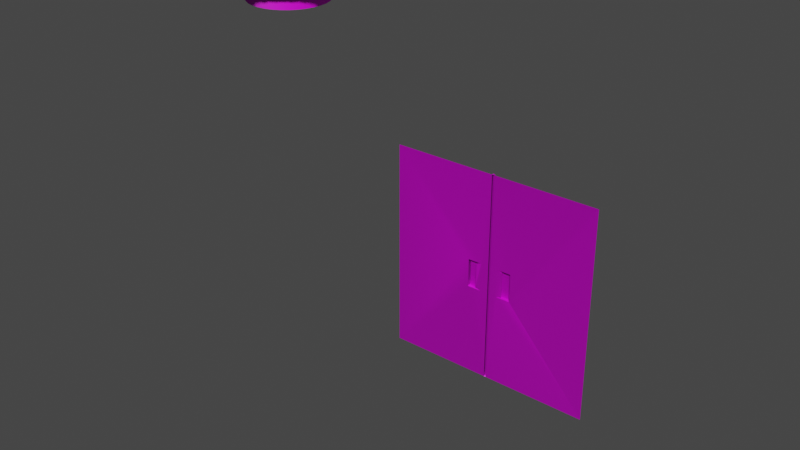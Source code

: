 # Source: Firing_Range_Glowup_test.blend  (saved by Blender 3.0.42; exported with 4.5.12 LTS)
import bpy
from mathutils import Matrix  # noqa: F401  (used for matrix-valued properties, if any)

bpy.ops.wm.read_factory_settings(use_empty=True)
scene = bpy.context.scene
scene.name = 'Scene'

# ---- collections
col_collection = bpy.data.collections.new('Collection'); scene.collection.children.link(col_collection)

# ---- images (referenced by path relative to the original .blend; pixels are not part of the script)
import os
ASSET_DIR = os.environ.get("B2B_ASSET_DIR", "")  # directory of the original .blend (textures are referenced by path, not embedded)
HERE = os.path.dirname(os.path.abspath(__file__))  # packed textures are extracted next to this script under _unpacked/

def load_image(name, relpath, width, height, colorspace="sRGB"):
    """Load a texture the original file referenced (path relative to the .blend, or extracted next to this script)."""
    p = next((c for c in (os.path.join(HERE, relpath), os.path.join(ASSET_DIR, relpath)) if relpath and os.path.exists(c)), "")
    if p:
        img = bpy.data.images.load(p, check_existing=True)
        img.name = name
    else:  # same state as the original file: an image datablock whose file is absent (Cycles renders it pink)
        img = bpy.data.images.new(name, width, height)
        img.source = "FILE"
        img.filepath = "//" + (relpath or name)
    img.colorspace_settings.name = colorspace
    return img
img_firing_range_glowup_door_lights_doormaterial_normal_png = load_image('Firing Range Glowup Door_Lights_DoorMaterial_Normal.png', 'Firing Range Glowup Door_Lights_DoorMaterial_Normal.png', 1024, 1024, 'sRGB')
img_firing_range_glowup_door_lights_doormaterial_basemap_png = load_image('Firing Range Glowup Door_Lights_DoorMaterial_BaseMap.png', 'Firing Range Glowup Door_Lights_DoorMaterial_BaseMap.png', 1024, 1024, 'sRGB')
img_firing_range_glowup_door_lights_ceilinglightmaterial_normal_png = load_image('Firing Range Glowup Door_Lights_CeilingLightMaterial_Normal.png', 'Firing Range Glowup Door_Lights_CeilingLightMaterial_Normal.png', 1024, 1024, 'sRGB')
img_firing_range_glowup_door_lights_ceilinglightmaterial_basemap_pn = load_image('Firing Range Glowup Door_Lights_CeilingLightMaterial_BaseMap.pn', 'Firing Range Glowup Door_Lights_CeilingLightMaterial_BaseMap.png', 1024, 1024, 'sRGB')

# ---- materials (node trees are filled in below, after node groups)
mat_doormaterial = bpy.data.materials.new('DoorMaterial')
mat_ceilinglightmaterial = bpy.data.materials.new('CeilingLightMaterial')

# ---- material node trees
mat_doormaterial.use_nodes = True; mat_doormaterial.node_tree.nodes.clear()
_N = mat_doormaterial.node_tree.nodes; _L = mat_doormaterial.node_tree.links
n0 = _N.new('ShaderNodeBsdfPrincipled'); n0.name = 'Principled BSDF'; n0.location = (10, 300)
n0.distribution = 'GGX'
n0.subsurface_method = 'RANDOM_WALK_SKIN'
n0.inputs[3].default_value = 1.45
n0.inputs[27].default_value = (0.0, 0.0, 0.0, 1.0)
n0.inputs[28].default_value = 1.0
n1 = _N.new('ShaderNodeOutputMaterial'); n1.name = 'Material Output'; n1.location = (300, 300)
n2 = _N.new('ShaderNodeNormalMap'); n2.name = 'Normal Map'; n2.location = (-205, -162)
n3 = _N.new('ShaderNodeTexImage'); n3.name = 'Image Texture'; n3.location = (-514, -211)
n3.image = img_firing_range_glowup_door_lights_doormaterial_normal_png
n4 = _N.new('ShaderNodeTexImage'); n4.name = 'Image Texture.001'; n4.location = (-367, 222)
n4.image = img_firing_range_glowup_door_lights_doormaterial_basemap_png
_L.new(n0.outputs[0], n1.inputs[0])
_L.new(n2.outputs[0], n0.inputs[5])
_L.new(n3.outputs[0], n2.inputs[1])
_L.new(n4.outputs[0], n0.inputs[0])
n1.is_active_output = True
mat_ceilinglightmaterial.use_nodes = True; mat_ceilinglightmaterial.node_tree.nodes.clear()
_N = mat_ceilinglightmaterial.node_tree.nodes; _L = mat_ceilinglightmaterial.node_tree.links
n0 = _N.new('ShaderNodeBsdfPrincipled'); n0.name = 'Principled BSDF'; n0.location = (10, 300)
n0.distribution = 'GGX'
n0.subsurface_method = 'RANDOM_WALK_SKIN'
n0.inputs[3].default_value = 1.45
n0.inputs[27].default_value = (0.0, 0.0, 0.0, 1.0)
n0.inputs[28].default_value = 1.0
n1 = _N.new('ShaderNodeOutputMaterial'); n1.name = 'Material Output'; n1.location = (300, 300)
n2 = _N.new('ShaderNodeNormalMap'); n2.name = 'Normal Map'; n2.location = (-189, -269)
n3 = _N.new('ShaderNodeTexImage'); n3.name = 'Image Texture'; n3.location = (-445, -376)
n3.image = img_firing_range_glowup_door_lights_ceilinglightmaterial_normal_png
n4 = _N.new('ShaderNodeTexImage'); n4.name = 'Image Texture.001'; n4.location = (-252, 221)
n4.image = img_firing_range_glowup_door_lights_ceilinglightmaterial_basemap_pn
_L.new(n0.outputs[0], n1.inputs[0])
_L.new(n2.outputs[0], n0.inputs[5])
_L.new(n3.outputs[0], n2.inputs[1])
_L.new(n4.outputs[0], n0.inputs[0])
n1.is_active_output = True

# ---- world
world_world = bpy.data.worlds.new('World'); scene.world = world_world
world_world.use_nodes = True; world_world.node_tree.nodes.clear()
_N = world_world.node_tree.nodes; _L = world_world.node_tree.links
n0 = _N.new('ShaderNodeOutputWorld'); n0.name = 'World Output'; n0.location = (300, 300)
n1 = _N.new('ShaderNodeBackground'); n1.name = 'Background'; n1.location = (10, 300)
n1.inputs[0].default_value = (0.05088, 0.05088, 0.05088, 1.0)
_L.new(n1.outputs[0], n0.inputs[0])
n0.is_active_output = True
world_world.color = (0.05088, 0.05088, 0.05088)
world_world.use_sun_shadow = False
world_world.sun_shadow_jitter_overblur = 0.0

# ---- meshes
me_plane_001 = bpy.data.meshes.new('Plane.001')
me_plane_001.from_pydata([(-8.727, -6.813, 3.74), (-6.727, -6.813, 3.74), (-8.727, -6.813, 1.74), (-6.727, -6.813, 1.74), (-7.717, -6.795, 3.74), (-7.738, -6.795, 3.74), (-7.717, -6.813, 3.74), (-7.738, -6.813, 3.74), (-7.738, -6.813, 1.74), (-7.717, -6.813, 1.74), (-7.717, -6.795, 1.74), (-7.738, -6.795, 1.74), (-7.727, -6.795, 3.74), (-7.727, -6.795, 1.74), (-7.727, -6.813, 3.74), (-7.727, -6.813, 1.74), (-7.945, -6.813, 2.606), (-7.945, -6.813, 2.874), (-7.813, -6.813, 2.606), (-7.813, -6.813, 2.874), (-7.51, -6.813, 2.874), (-7.51, -6.813, 2.606), (-7.642, -6.813, 2.874), (-7.642, -6.813, 2.606), (-7.945, -6.777, 2.606), (-7.945, -6.777, 2.874), (-7.813, -6.777, 2.606), (-7.813, -6.777, 2.874), (-7.51, -6.777, 2.874), (-7.51, -6.777, 2.606), (-7.642, -6.777, 2.874), (-7.642, -6.777, 2.606), (-7.863, -6.813, 2.624), (-7.863, -6.813, 2.856), (-7.863, -6.81, 2.624), (-7.863, -6.81, 2.856), (-7.592, -6.813, 2.856), (-7.592, -6.813, 2.624), (-7.592, -6.81, 2.856), (-7.592, -6.81, 2.624)], [], [(8, 18, 16, 2), (12, 5, 11, 13), (14, 12, 4, 6), (9, 23, 22, 6), (8, 11, 5, 7), (6, 4, 10, 9), (15, 13, 11, 8), (9, 10, 13, 15), (7, 5, 12, 14), (4, 12, 13, 10), (17, 25, 27, 19), (7, 19, 18, 8), (0, 17, 19, 7), (2, 16, 17, 0), (20, 28, 29, 21), (1, 20, 21, 3), (6, 22, 20, 1), (3, 21, 23, 9), (25, 24, 26, 27), (30, 31, 29, 28), (21, 29, 31, 23), (16, 24, 25, 17), (30, 38, 39, 31), (18, 26, 24, 16), (18, 32, 34, 26), (22, 30, 28, 20), (33, 35, 34, 32), (19, 33, 32, 18), (26, 34, 35, 27), (27, 35, 33, 19), (37, 39, 38, 36), (22, 36, 38, 30), (31, 39, 37, 23), (23, 37, 36, 22)])
_uv = me_plane_001.uv_layers.new(name='UVMap')
_uv.uv.foreach_set('vector', [0.958, 0.5437, 0.546, 0.5712, 0.543, 0.6447, 0.9625, 0.9994, 0.04645, 0.4926, 0.04704, 0.5078, 0.9139, 0.5268, 0.9166, 0.5074, 0.0005928, 0.4929, 0.04645, 0.4926, 0.04915, 0.4732, 0.005067, 0.4563, 0.9506, 0.4717, 0.5214, 0.4296, 0.4171, 0.4288, 0.005067, 0.4563, 0.958, 0.5437, 0.9139, 0.5268, 0.04704, 0.5078, 0.01251, 0.5283, 0.005067, 0.4563, 0.04915, 0.4732, 0.916, 0.4922, 0.9506, 0.4717, 0.9625, 0.5071, 0.9166, 0.5074, 0.9139, 0.5268, 0.958, 0.5437, 0.9506, 0.4717, 0.916, 0.4922, 0.9166, 0.5074, 0.9625, 0.5071, 0.01251, 0.5283, 0.04704, 0.5078, 0.04645, 0.4926, 0.0005928, 0.4929, 0.04915, 0.4732, 0.04645, 0.4926, 0.9166, 0.5074, 0.916, 0.4922, 0.4416, 0.6456, 0.455, 0.6313, 0.4608, 0.5917, 0.4416, 0.5704, 0.01251, 0.5283, 0.4416, 0.5704, 0.546, 0.5712, 0.958, 0.5437, 0.029, 0.9923, 0.4416, 0.6456, 0.4416, 0.5704, 0.01251, 0.5283, 0.9625, 0.9994, 0.543, 0.6447, 0.4416, 0.6456, 0.029, 0.9923, 0.4201, 0.3553, 0.4345, 0.3661, 0.5081, 0.3687, 0.5215, 0.3544, 0.0005881, 0.0005881, 0.4201, 0.3553, 0.5215, 0.3544, 0.9341, 0.007689, 0.005067, 0.4563, 0.4171, 0.4288, 0.4201, 0.3553, 0.0005881, 0.0005881, 0.9341, 0.007689, 0.5215, 0.3544, 0.5214, 0.4296, 0.9506, 0.4717, 0.455, 0.6313, 0.5286, 0.6339, 0.5316, 0.5956, 0.4608, 0.5917, 0.4315, 0.4044, 0.5023, 0.4083, 0.5081, 0.3687, 0.4345, 0.3661, 0.5215, 0.3544, 0.5081, 0.3687, 0.5023, 0.4083, 0.5214, 0.4296, 0.543, 0.6447, 0.5286, 0.6339, 0.455, 0.6313, 0.4416, 0.6456, 0.4315, 0.4044, 0.4478, 0.4175, 0.4888, 0.4223, 0.5023, 0.4083, 0.546, 0.5712, 0.5316, 0.5956, 0.5286, 0.6339, 0.543, 0.6447, 0.546, 0.5712, 0.5152, 0.5816, 0.5153, 0.5825, 0.5316, 0.5956, 0.4171, 0.4288, 0.4315, 0.4044, 0.4345, 0.3661, 0.4201, 0.3553, 0.4744, 0.5768, 0.4743, 0.5777, 0.5153, 0.5825, 0.5152, 0.5816, 0.4416, 0.5704, 0.4744, 0.5768, 0.5152, 0.5816, 0.546, 0.5712, 0.5316, 0.5956, 0.5153, 0.5825, 0.4743, 0.5777, 0.4608, 0.5917, 0.4608, 0.5917, 0.4743, 0.5777, 0.4744, 0.5768, 0.4416, 0.5704, 0.4887, 0.4232, 0.4888, 0.4223, 0.4478, 0.4175, 0.4479, 0.4184, 0.4171, 0.4288, 0.4479, 0.4184, 0.4478, 0.4175, 0.4315, 0.4044, 0.5023, 0.4083, 0.4888, 0.4223, 0.4887, 0.4232, 0.5214, 0.4296, 0.5214, 0.4296, 0.4887, 0.4232, 0.4479, 0.4184, 0.4171, 0.4288])
me_plane_001.materials.append(mat_doormaterial)
me_plane_001.use_remesh_fix_poles = True
me_plane_001.use_remesh_preserve_attributes = False
me_plane_001.use_mirror_x = True
me_plane_001.update()
me_circle = bpy.data.meshes.new('Circle')
me_circle.from_pydata([(-7.971, -8.387, 5.75), (-8.054, -8.396, 5.75), (-8.134, -8.42, 5.75), (-8.207, -8.459, 5.75), (-8.271, -8.512, 5.75), (-8.324, -8.576, 5.75), (-8.363, -8.649, 5.75), (-8.388, -8.729, 5.75), (-8.396, -8.812, 5.75), (-8.388, -8.895, 5.75), (-8.363, -8.974, 5.75), (-8.324, -9.047, 5.75), (-8.271, -9.112, 5.75), (-8.207, -9.165, 5.75), (-8.134, -9.204, 5.75), (-8.054, -9.228, 5.75), (-7.971, -9.236, 5.75), (-7.889, -9.228, 5.75), (-7.809, -9.204, 5.75), (-7.736, -9.165, 5.75), (-7.671, -9.112, 5.75), (-7.619, -9.047, 5.75), (-7.579, -8.974, 5.75), (-7.555, -8.895, 5.75), (-7.547, -8.812, 5.75), (-7.555, -8.729, 5.75), (-7.579, -8.649, 5.75), (-7.619, -8.576, 5.75), (-7.671, -8.512, 5.75), (-7.736, -8.459, 5.75), (-7.809, -8.42, 5.75), (-7.889, -8.396, 5.75), (-7.971, -8.438, 5.75), (-8.044, -8.445, 5.75), (-8.115, -8.466, 5.75), (-8.179, -8.501, 5.75), (-8.236, -8.547, 5.75), (-8.282, -8.604, 5.75), (-8.317, -8.669, 5.75), (-8.338, -8.739, 5.75), (-8.345, -8.812, 5.75), (-8.338, -8.885, 5.75), (-8.317, -8.955, 5.75), (-8.282, -9.02, 5.75), (-8.236, -9.076, 5.75), (-8.179, -9.123, 5.75), (-8.115, -9.157, 5.75), (-8.044, -9.179, 5.75), (-7.971, -9.186, 5.75), (-7.898, -9.179, 5.75), (-7.828, -9.157, 5.75), (-7.764, -9.123, 5.75), (-7.707, -9.076, 5.75), (-7.66, -9.02, 5.75), (-7.626, -8.955, 5.75), (-7.605, -8.885, 5.75), (-7.597, -8.812, 5.75), (-7.605, -8.739, 5.75), (-7.626, -8.669, 5.75), (-7.66, -8.604, 5.75), (-7.707, -8.547, 5.75), (-7.764, -8.501, 5.75), (-7.828, -8.466, 5.75), (-7.898, -8.445, 5.75), (-7.971, -8.536, 5.602), (-8.025, -8.541, 5.602), (-8.077, -8.557, 5.602), (-8.125, -8.582, 5.602), (-8.166, -8.617, 5.602), (-8.201, -8.659, 5.602), (-8.226, -8.706, 5.602), (-8.242, -8.758, 5.602), (-8.247, -8.812, 5.602), (-8.242, -8.866, 5.602), (-8.226, -8.917, 5.602), (-8.201, -8.965, 5.602), (-8.166, -9.007, 5.602), (-8.125, -9.041, 5.602), (-8.077, -9.067, 5.602), (-8.025, -9.082, 5.602), (-7.971, -9.088, 5.602), (-7.918, -9.082, 5.602), (-7.866, -9.067, 5.602), (-7.818, -9.041, 5.602), (-7.776, -9.007, 5.602), (-7.742, -8.965, 5.602), (-7.717, -8.917, 5.602), (-7.701, -8.866, 5.602), (-7.696, -8.812, 5.602), (-7.701, -8.758, 5.602), (-7.717, -8.706, 5.602), (-7.742, -8.659, 5.602), (-7.776, -8.617, 5.602), (-7.818, -8.582, 5.602), (-7.866, -8.557, 5.602), (-7.918, -8.541, 5.602), (-7.971, -8.553, 5.602), (-8.022, -8.558, 5.602), (-8.07, -8.573, 5.602), (-8.115, -8.597, 5.602), (-8.154, -8.629, 5.602), (-8.187, -8.668, 5.602), (-8.211, -8.713, 5.602), (-8.225, -8.761, 5.602), (-8.23, -8.812, 5.602), (-8.225, -8.862, 5.602), (-8.211, -8.911, 5.602), (-8.187, -8.956, 5.602), (-8.154, -8.995, 5.602), (-8.115, -9.027, 5.602), (-8.07, -9.051, 5.602), (-8.022, -9.066, 5.602), (-7.971, -9.071, 5.602), (-7.921, -9.066, 5.602), (-7.872, -9.051, 5.602), (-7.828, -9.027, 5.602), (-7.788, -8.995, 5.602), (-7.756, -8.956, 5.602), (-7.732, -8.911, 5.602), (-7.718, -8.862, 5.602), (-7.713, -8.812, 5.602), (-7.718, -8.761, 5.602), (-7.732, -8.713, 5.602), (-7.756, -8.668, 5.602), (-7.788, -8.629, 5.602), (-7.828, -8.597, 5.602), (-7.872, -8.573, 5.602), (-7.921, -8.558, 5.602), (-7.971, -8.5, 5.753), (-8.032, -8.506, 5.753), (-8.091, -8.524, 5.753), (-8.145, -8.552, 5.753), (-8.192, -8.591, 5.753), (-8.231, -8.638, 5.753), (-8.26, -8.692, 5.753), (-8.277, -8.751, 5.753), (-8.283, -8.812, 5.753), (-8.277, -8.873, 5.753), (-8.26, -8.931, 5.753), (-8.231, -8.985, 5.753), (-8.192, -9.032, 5.753), (-8.145, -9.071, 5.753), (-8.091, -9.1, 5.753), (-8.032, -9.118, 5.753), (-7.971, -9.124, 5.753), (-7.911, -9.118, 5.753), (-7.852, -9.1, 5.753), (-7.798, -9.071, 5.753), (-7.751, -9.032, 5.753), (-7.712, -8.985, 5.753), (-7.683, -8.931, 5.753), (-7.665, -8.873, 5.753), (-7.66, -8.812, 5.753), (-7.665, -8.751, 5.753), (-7.683, -8.692, 5.753), (-7.712, -8.638, 5.753), (-7.751, -8.591, 5.753), (-7.798, -8.552, 5.753), (-7.852, -8.524, 5.753), (-7.911, -8.506, 5.753)], [], [(16, 15, 47, 48), (3, 2, 34, 35), (30, 29, 61, 62), (17, 16, 48, 49), (4, 3, 35, 36), (31, 30, 62, 63), (18, 17, 49, 50), (5, 4, 36, 37), (0, 31, 63, 32), (19, 18, 50, 51), (6, 5, 37, 38), (20, 19, 51, 52), (7, 6, 38, 39), (21, 20, 52, 53), (8, 7, 39, 40), (22, 21, 53, 54), (9, 8, 40, 41), (23, 22, 54, 55), (10, 9, 41, 42), (24, 23, 55, 56), (11, 10, 42, 43), (25, 24, 56, 57), (12, 11, 43, 44), (26, 25, 57, 58), (13, 12, 44, 45), (27, 26, 58, 59), (14, 13, 45, 46), (1, 0, 32, 33), (28, 27, 59, 60), (15, 14, 46, 47), (2, 1, 33, 34), (29, 28, 60, 61), (56, 55, 87, 88), (43, 42, 74, 75), (57, 56, 88, 89), (44, 43, 75, 76), (58, 57, 89, 90), (45, 44, 76, 77), (59, 58, 90, 91), (46, 45, 77, 78), (33, 32, 64, 65), (60, 59, 91, 92), (47, 46, 78, 79), (34, 33, 65, 66), (61, 60, 92, 93), (48, 47, 79, 80), (35, 34, 66, 67), (62, 61, 93, 94), (49, 48, 80, 81), (36, 35, 67, 68), (63, 62, 94, 95), (50, 49, 81, 82), (37, 36, 68, 69), (32, 63, 95, 64), (51, 50, 82, 83), (38, 37, 69, 70), (52, 51, 83, 84), (39, 38, 70, 71), (53, 52, 84, 85), (40, 39, 71, 72), (54, 53, 85, 86), (41, 40, 72, 73), (55, 54, 86, 87), (42, 41, 73, 74), (84, 83, 115, 116), (71, 70, 102, 103), (85, 84, 116, 117), (72, 71, 103, 104), (86, 85, 117, 118), (73, 72, 104, 105), (87, 86, 118, 119), (74, 73, 105, 106), (88, 87, 119, 120), (75, 74, 106, 107), (89, 88, 120, 121), (76, 75, 107, 108), (90, 89, 121, 122), (77, 76, 108, 109), (91, 90, 122, 123), (78, 77, 109, 110), (65, 64, 96, 97), (92, 91, 123, 124), (79, 78, 110, 111), (66, 65, 97, 98), (93, 92, 124, 125), (80, 79, 111, 112), (67, 66, 98, 99), (94, 93, 125, 126), (81, 80, 112, 113), (68, 67, 99, 100), (95, 94, 126, 127), (82, 81, 113, 114), (69, 68, 100, 101), (64, 95, 127, 96), (83, 82, 114, 115), (70, 69, 101, 102), (119, 118, 150, 151), (106, 105, 137, 138), (120, 119, 151, 152), (107, 106, 138, 139), (121, 120, 152, 153), (108, 107, 139, 140), (122, 121, 153, 154), (109, 108, 140, 141), (123, 122, 154, 155), (110, 109, 141, 142), (97, 96, 128, 129), (124, 123, 155, 156), (111, 110, 142, 143), (98, 97, 129, 130), (125, 124, 156, 157), (112, 111, 143, 144), (99, 98, 130, 131), (126, 125, 157, 158), (113, 112, 144, 145), (100, 99, 131, 132), (127, 126, 158, 159), (114, 113, 145, 146), (101, 100, 132, 133), (96, 127, 159, 128), (115, 114, 146, 147), (102, 101, 133, 134), (116, 115, 147, 148), (103, 102, 134, 135), (117, 116, 148, 149), (104, 103, 135, 136), (118, 117, 149, 150), (105, 104, 136, 137)])
me_circle.polygons.foreach_set('use_smooth', [True] * 128)
_k = set([(32, 33), (32, 63), (33, 34), (34, 35), (35, 36), (36, 37), (37, 38), (38, 39), (39, 40), (40, 41), (41, 42), (42, 43), (43, 44), (44, 45), (45, 46), (46, 47), (47, 48), (48, 49), (49, 50), (50, 51), (51, 52), (52, 53), (53, 54), (54, 55), (55, 56), (56, 57), (57, 58), (58, 59), (59, 60), (60, 61), (61, 62), (62, 63), (64, 65), (64, 95), (65, 66), (66, 67), (67, 68), (68, 69), (69, 70), (70, 71), (71, 72), (72, 73), (73, 74), (74, 75), (75, 76), (76, 77), (77, 78), (78, 79), (79, 80), (80, 81), (81, 82), (82, 83), (83, 84), (84, 85), (85, 86), (86, 87), (87, 88), (88, 89), (89, 90), (90, 91), (91, 92), (92, 93), (93, 94), (94, 95), (96, 97), (96, 127), (97, 98), (98, 99), (99, 100), (100, 101), (101, 102), (102, 103), (103, 104), (104, 105), (105, 106), (106, 107), (107, 108), (108, 109), (109, 110), (110, 111), (111, 112), (112, 113), (113, 114), (114, 115), (115, 116), (116, 117), (117, 118), (118, 119), (119, 120), (120, 121), (121, 122), (122, 123), (123, 124), (124, 125), (125, 126), (126, 127)])
me_circle.attributes.new('sharp_edge', 'BOOLEAN', 'EDGE').data.foreach_set('value', [ (min(e.vertices), max(e.vertices)) in _k for e in me_circle.edges])
_uv = me_circle.uv_layers.new(name='UVMap')
_uv.uv.foreach_set('vector', [0.0, 0.0, 0.0, 0.0, 0.0, 0.0, 0.0, 0.0, 0.0, 0.0, 0.0, 0.0, 0.0, 0.0, 0.0, 0.0, 0.0, 0.0, 0.0, 0.0, 0.0, 0.0, 0.0, 0.0, 0.0, 0.0, 0.0, 0.0, 0.0, 0.0, 0.0, 0.0, 0.0, 0.0, 0.0, 0.0, 0.0, 0.0, 0.0, 0.0, 0.0, 0.0, 0.0, 0.0, 0.0, 0.0, 0.0, 0.0, 0.0, 0.0, 0.0, 0.0, 0.0, 0.0, 0.0, 0.0, 0.0, 0.0, 0.0, 0.0, 0.0, 0.0, 0.0, 0.0, 0.0, 0.0, 0.0, 0.0, 0.0, 0.0, 0.0, 0.0, 0.0, 0.0, 0.0, 0.0, 0.0, 0.0, 0.0, 0.0, 0.0, 0.0, 0.0, 0.0, 0.0, 0.0, 0.0, 0.0, 0.0, 0.0, 0.0, 0.0, 0.0, 0.0, 0.0, 0.0, 0.0, 0.0, 0.0, 0.0, 0.0, 0.0, 0.0, 0.0, 0.0, 0.0, 0.0, 0.0, 0.0, 0.0, 0.0, 0.0, 0.0, 0.0, 0.0, 0.0, 0.0, 0.0, 0.0, 0.0, 0.0, 0.0, 0.0, 0.0, 0.0, 0.0, 0.0, 0.0, 0.0, 0.0, 0.0, 0.0, 0.0, 0.0, 0.0, 0.0, 0.0, 0.0, 0.0, 0.0, 0.0, 0.0, 0.0, 0.0, 0.0, 0.0, 0.0, 0.0, 0.0, 0.0, 0.0, 0.0, 0.0, 0.0, 0.0, 0.0, 0.0, 0.0, 0.0, 0.0, 0.0, 0.0, 0.0, 0.0, 0.0, 0.0, 0.0, 0.0, 0.0, 0.0, 0.0, 0.0, 0.0, 0.0, 0.0, 0.0, 0.0, 0.0, 0.0, 0.0, 0.0, 0.0, 0.0, 0.0, 0.0, 0.0, 0.0, 0.0, 0.0, 0.0, 0.0, 0.0, 0.0, 0.0, 0.0, 0.0, 0.0, 0.0, 0.0, 0.0, 0.0, 0.0, 0.0, 0.0, 0.0, 0.0, 0.0, 0.0, 0.0, 0.0, 0.0, 0.0, 0.0, 0.0, 0.0, 0.0, 0.0, 0.0, 0.0, 0.0, 0.0, 0.0, 0.0, 0.0, 0.0, 0.0, 0.0, 0.0, 0.0, 0.0, 0.0, 0.0, 0.0, 0.0, 0.0, 0.0, 0.0, 0.0, 0.0, 0.0, 0.0, 0.0, 0.0, 0.0, 0.0, 0.0, 0.0, 0.0, 0.0, 0.0, 0.0, 0.0, 0.0, 0.0, 0.0, 0.0, 0.0, 0.0, 0.0, 0.0, 0.0, 0.0, 0.0, 0.0, 0.0, 0.0, 0.0, 0.0, 0.0, 0.0, 0.0, 0.0, 0.0, 0.0, 0.0, 0.0, 0.0, 0.0, 0.0, 0.0, 0.0, 0.0, 0.0, 0.0, 0.0, 0.0, 0.0, 0.0, 0.0, 0.0, 0.0, 0.0, 0.0, 0.0, 0.0, 0.0, 0.0, 0.0, 0.0, 0.0, 0.0, 0.0, 0.0, 0.0, 0.0, 0.0, 0.0, 0.0, 0.0, 0.0, 0.0, 0.0, 0.0, 0.0, 0.0, 0.0, 0.0, 0.0, 0.0, 0.0, 0.0, 0.0, 0.0, 0.0, 0.0, 0.0, 0.0, 0.0, 0.0, 0.0, 0.0, 0.0, 0.0, 0.0, 0.0, 0.0, 0.0, 0.0, 0.0, 0.0, 0.0, 0.0, 0.0, 0.0, 0.0, 0.0, 0.0, 0.0, 0.0, 0.0, 0.0, 0.0, 0.0, 0.0, 0.0, 0.0, 0.0, 0.0, 0.0, 0.0, 0.0, 0.0, 0.0, 0.0, 0.0, 0.0, 0.0, 0.0, 0.0, 0.0, 0.0, 0.0, 0.0, 0.0, 0.0, 0.0, 0.0, 0.0, 0.0, 0.0, 0.0, 0.0, 0.0, 0.0, 0.0, 0.0, 0.0, 0.0, 0.0, 0.0, 0.0, 0.0, 0.0, 0.0, 0.0, 0.0, 0.0, 0.0, 0.0, 0.0, 0.0, 0.0, 0.0, 0.0, 0.0, 0.0, 0.0, 0.0, 0.0, 0.0, 0.0, 0.0, 0.0, 0.0, 0.0, 0.0, 0.0, 0.0, 0.0, 0.0, 0.0, 0.0, 0.0, 0.0, 0.0, 0.0, 0.0, 0.0, 0.0, 0.0, 0.0, 0.0, 0.0, 0.0, 0.0, 0.0, 0.0, 0.0, 0.0, 0.0, 0.0, 0.0, 0.0, 0.0, 0.0, 0.0, 0.0, 0.0, 0.0, 0.0, 0.0, 0.0, 0.0, 0.0, 0.0, 0.0, 0.0, 0.0, 0.0, 0.0, 0.0, 0.0, 0.0, 0.0, 0.0, 0.0, 0.0, 0.0, 0.0, 0.0, 0.0, 0.0, 0.0, 0.0, 0.0, 0.0, 0.0, 0.0, 0.0, 0.0, 0.0, 0.0, 0.0, 0.0, 0.0, 0.0, 0.0, 0.0, 0.0, 0.0, 0.0, 0.0, 0.0, 0.0, 0.0, 0.0, 0.0, 0.0, 0.0, 0.0, 0.0, 0.0, 0.0, 0.0, 0.0, 0.0, 0.0, 0.0, 0.0, 0.0, 0.0, 0.0, 0.0, 0.0, 0.0, 0.0, 0.0, 0.0, 0.0, 0.0, 0.0, 0.0, 0.0, 0.0, 0.0, 0.0, 0.0, 0.0, 0.0, 0.0, 0.0, 0.0, 0.0, 0.0, 0.0, 0.0, 0.0, 0.0, 0.0, 0.0, 0.0, 0.0, 0.0, 0.0, 0.0, 0.0, 0.0, 0.0, 0.0, 0.0, 0.0, 0.0, 0.0, 0.0, 0.0, 0.0, 0.0, 0.0, 0.0, 0.0, 0.0, 0.0, 0.0, 0.0, 0.0, 0.0, 0.0, 0.0, 0.0, 0.0, 0.0, 0.0, 0.0, 0.0, 0.0, 0.0, 0.0, 0.0, 0.0, 0.0, 0.0, 0.0, 0.0, 0.0, 0.0, 0.0, 0.0, 0.0, 0.0, 0.0, 0.0, 0.0, 0.0, 0.0, 0.0, 0.0, 0.0, 0.0, 0.0, 0.0, 0.0, 0.0, 0.0, 0.0, 0.0, 0.0, 0.0, 0.0, 0.0, 0.0, 0.0, 0.0, 0.0, 0.0, 0.0, 0.0, 0.0, 0.0, 0.0, 0.0, 0.0, 0.0, 0.0, 0.0, 0.0, 0.0, 0.0, 0.0, 0.0, 0.0, 0.0, 0.0, 0.0, 0.0, 0.0, 0.0, 0.0, 0.0, 0.0, 0.0, 0.0, 0.0, 0.0, 0.0, 0.0, 0.0, 0.0, 0.0, 0.0, 0.0, 0.0, 0.0, 0.0, 0.0, 0.0, 0.0, 0.0, 0.0, 0.0, 0.0, 0.0, 0.0, 0.0, 0.0, 0.0, 0.0, 0.0, 0.0, 0.0, 0.0, 0.0, 0.0, 0.0, 0.0, 0.0, 0.0, 0.0, 0.0, 0.0, 0.0, 0.0, 0.0, 0.0, 0.0, 0.0, 0.0, 0.0, 0.0, 0.0, 0.0, 0.0, 0.0, 0.0, 0.0, 0.0, 0.0, 0.0, 0.0, 0.0, 0.0, 0.0, 0.0, 0.0, 0.0, 0.0, 0.0, 0.0, 0.0, 0.0, 0.0, 0.0, 0.0, 0.0, 0.0, 0.0, 0.0, 0.0, 0.0, 0.0, 0.0, 0.0, 0.0, 0.0, 0.0, 0.0, 0.0, 0.0, 0.0, 0.0, 0.0, 0.0, 0.0, 0.0, 0.0, 0.0, 0.0, 0.0, 0.0, 0.0, 0.0, 0.0, 0.0, 0.0, 0.0, 0.0, 0.0, 0.0, 0.0, 0.0, 0.0, 0.0, 0.0, 0.0, 0.0, 0.0, 0.0, 0.0, 0.0, 0.0, 0.0, 0.0, 0.0, 0.0, 0.0, 0.0, 0.0, 0.0, 0.0, 0.0, 0.0, 0.0, 0.0, 0.0, 0.0, 0.0, 0.0, 0.0, 0.0, 0.0, 0.0, 0.0, 0.0, 0.0, 0.0, 0.0, 0.0, 0.0, 0.0, 0.0, 0.0, 0.0, 0.0, 0.0, 0.0, 0.0, 0.0, 0.0, 0.0, 0.0, 0.0, 0.0, 0.0, 0.0, 0.0, 0.0, 0.0, 0.0, 0.0, 0.0, 0.0, 0.0, 0.0, 0.0, 0.0, 0.0, 0.0, 0.0, 0.0, 0.0, 0.0, 0.0, 0.0, 0.0, 0.0, 0.0, 0.0, 0.0, 0.0, 0.0, 0.0, 0.0, 0.0, 0.0, 0.0, 0.0, 0.0, 0.0, 0.0, 0.0, 0.0, 0.0, 0.0, 0.0, 0.0, 0.0, 0.0, 0.0, 0.0, 0.0, 0.0, 0.0, 0.0, 0.0, 0.0, 0.0, 0.0, 0.0, 0.0, 0.0, 0.0, 0.0, 0.0, 0.0, 0.0, 0.0, 0.0, 0.0, 0.0, 0.0, 0.0, 0.0, 0.0, 0.0, 0.0, 0.0, 0.0, 0.0, 0.0, 0.0, 0.0, 0.0, 0.0, 0.0, 0.0, 0.0, 0.0, 0.0, 0.0, 0.0, 0.0, 0.0, 0.0, 0.0, 0.0, 0.0, 0.0, 0.0, 0.0, 0.0, 0.0, 0.0, 0.0, 0.0, 0.0, 0.0, 0.0, 0.0, 0.0, 0.0, 0.0, 0.0, 0.0, 0.0, 0.0, 0.0, 0.0, 0.0, 0.0, 0.0, 0.0, 0.0, 0.0, 0.0, 0.0, 0.0, 0.0, 0.0, 0.0, 0.0, 0.0, 0.0, 0.0, 0.0, 0.0, 0.0, 0.0, 0.0, 0.0, 0.0, 0.0, 0.0, 0.0, 0.0, 0.0, 0.0, 0.0, 0.0, 0.0, 0.0, 0.0, 0.0, 0.0, 0.0, 0.0, 0.0, 0.0, 0.0, 0.0, 0.0, 0.0, 0.0, 0.0, 0.0, 0.0, 0.0, 0.0, 0.0, 0.0, 0.0, 0.0, 0.0, 0.0, 0.0, 0.0, 0.0, 0.0, 0.0, 0.0, 0.0, 0.0, 0.0, 0.0, 0.0, 0.0, 0.0, 0.0, 0.0, 0.0, 0.0, 0.0, 0.0, 0.0, 0.0, 0.0, 0.0, 0.0, 0.0, 0.0, 0.0, 0.0, 0.0, 0.0, 0.0, 0.0, 0.0, 0.0, 0.0, 0.0, 0.0, 0.0, 0.0, 0.0, 0.0, 0.0, 0.0, 0.0, 0.0, 0.0, 0.0, 0.0, 0.0, 0.0, 0.0, 0.0])
me_circle.materials.append(mat_ceilinglightmaterial)
me_circle.use_remesh_fix_poles = True
me_circle.use_remesh_preserve_attributes = False
me_circle.update()

# ---- objects
ob_door = bpy.data.objects.new('Door', me_plane_001)
ob_ceilinglight = bpy.data.objects.new('CeilingLight', me_circle)

# ---- transforms, parenting, visibility, modifiers, constraints
ob_door.location = (0.0, 0.0, 0.0)
ob_door.use_mesh_mirror_x = True
ob_ceilinglight.location = (0.0, 0.0, 0.0)

# ---- collection membership
col_collection.objects.link(ob_door)
col_collection.objects.link(ob_ceilinglight)

# ---- scene / render settings (as saved in the file)
scene.frame_start = 1; scene.frame_end = 250; scene.frame_set(3)
scene.render.engine = 'CYCLES'
scene.render.fps = 25
scene.cycles.sampling_pattern = 'TABULATED_SOBOL'
scene.cycles.use_light_tree = False
scene.cycles.bake_type = 'NORMAL'
scene.view_settings.view_transform = 'Filmic'
bpy.context.view_layer.update()

# ---- added for rendering (the .blend has no active camera and no usable light): camera, sun
cam_auto = bpy.data.cameras.new('AutoCamera')
cam_auto.lens = 50.0
cam_auto.sensor_width = 36.0
cam_auto.clip_end = 1000.0
ob_auto_camera = bpy.data.objects.new('AutoCamera', cam_auto)
scene.collection.objects.link(ob_auto_camera)
ob_auto_camera.location = (-2.9962, -13.684, 7.53144)
ob_auto_camera.rotation_euler = (1.09748, -7.21219e-08, 0.694738)
scene.camera = ob_auto_camera
light_auto_sun = bpy.data.lights.new('AutoSun', 'SUN')
light_auto_sun.energy = 3.0
light_auto_sun.angle = 0.0523599
ob_auto_sun = bpy.data.objects.new('AutoSun', light_auto_sun)
scene.collection.objects.link(ob_auto_sun)
ob_auto_sun.rotation_euler = (0.872665, 0.174533, 0.523599)
bpy.context.view_layer.update()
